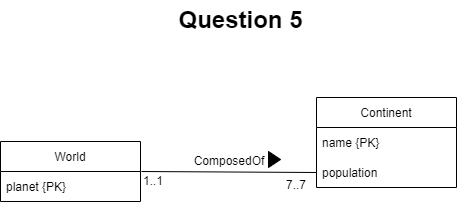

The diagram above was exported from draw.io. Its source (the exported page's mxGraphModel, read from the mxfile embedded in the PNG):
<mxGraphModel dx="1325" dy="585" grid="1" gridSize="10" guides="1" tooltips="1" connect="1" arrows="1" fold="1" page="1" pageScale="1" pageWidth="850" pageHeight="1100" math="0" shadow="0">
  <root>
    <mxCell id="0" />
    <mxCell id="1" parent="0" />
    <mxCell id="L3k7Y0KZ9HypQoj1b9QB-1" value="Question 5" style="text;strokeColor=none;fillColor=none;html=1;fontSize=24;fontStyle=1;verticalAlign=middle;align=center;" parent="1" vertex="1">
      <mxGeometry x="375" y="30" width="100" height="40" as="geometry" />
    </mxCell>
    <mxCell id="DJBT7Y1sgRSUmldRpp-h-2" value="Continent" style="swimlane;fontStyle=0;childLayout=stackLayout;horizontal=1;startSize=30;horizontalStack=0;resizeParent=1;resizeParentMax=0;resizeLast=0;collapsible=1;marginBottom=0;" parent="1" vertex="1">
      <mxGeometry x="501" y="127" width="140" height="90" as="geometry" />
    </mxCell>
    <mxCell id="DJBT7Y1sgRSUmldRpp-h-3" value="name {PK}" style="text;strokeColor=none;fillColor=none;align=left;verticalAlign=middle;spacingLeft=4;spacingRight=4;overflow=hidden;points=[[0,0.5],[1,0.5]];portConstraint=eastwest;rotatable=0;" parent="DJBT7Y1sgRSUmldRpp-h-2" vertex="1">
      <mxGeometry y="30" width="140" height="30" as="geometry" />
    </mxCell>
    <mxCell id="DJBT7Y1sgRSUmldRpp-h-4" value="population" style="text;strokeColor=none;fillColor=none;align=left;verticalAlign=middle;spacingLeft=4;spacingRight=4;overflow=hidden;points=[[0,0.5],[1,0.5]];portConstraint=eastwest;rotatable=0;" parent="DJBT7Y1sgRSUmldRpp-h-2" vertex="1">
      <mxGeometry y="60" width="140" height="30" as="geometry" />
    </mxCell>
    <mxCell id="DJBT7Y1sgRSUmldRpp-h-6" value="" style="endArrow=none;html=1;rounded=0;exitX=1;exitY=0.5;exitDx=0;exitDy=0;entryX=0;entryY=0.5;entryDx=0;entryDy=0;fillColor=#000000;" parent="1" target="DJBT7Y1sgRSUmldRpp-h-4" edge="1">
      <mxGeometry width="50" height="50" relative="1" as="geometry">
        <mxPoint x="326" y="201" as="sourcePoint" />
        <mxPoint x="450" y="230" as="targetPoint" />
      </mxGeometry>
    </mxCell>
    <mxCell id="DJBT7Y1sgRSUmldRpp-h-7" value="1..1" style="text;html=1;strokeColor=none;fillColor=none;align=center;verticalAlign=middle;whiteSpace=wrap;rounded=0;" parent="1" vertex="1">
      <mxGeometry x="308" y="196" width="60" height="30" as="geometry" />
    </mxCell>
    <mxCell id="DJBT7Y1sgRSUmldRpp-h-8" value="7..7" style="text;html=1;strokeColor=none;fillColor=none;align=center;verticalAlign=middle;whiteSpace=wrap;rounded=0;" parent="1" vertex="1">
      <mxGeometry x="451" y="200" width="60" height="30" as="geometry" />
    </mxCell>
    <mxCell id="DJBT7Y1sgRSUmldRpp-h-9" value="ComposedOf" style="text;html=1;strokeColor=none;fillColor=none;align=center;verticalAlign=middle;whiteSpace=wrap;rounded=0;" parent="1" vertex="1">
      <mxGeometry x="384" y="176" width="60" height="30" as="geometry" />
    </mxCell>
    <mxCell id="3vxuuEIeOdljVkqkqStn-1" value="World" style="swimlane;fontStyle=0;childLayout=stackLayout;horizontal=1;startSize=30;horizontalStack=0;resizeParent=1;resizeParentMax=0;resizeLast=0;collapsible=1;marginBottom=0;fillColor=#FFFFFF;" vertex="1" parent="1">
      <mxGeometry x="185" y="171" width="140" height="60" as="geometry" />
    </mxCell>
    <mxCell id="3vxuuEIeOdljVkqkqStn-2" value="planet {PK}" style="text;strokeColor=none;fillColor=none;align=left;verticalAlign=middle;spacingLeft=4;spacingRight=4;overflow=hidden;points=[[0,0.5],[1,0.5]];portConstraint=eastwest;rotatable=0;" vertex="1" parent="3vxuuEIeOdljVkqkqStn-1">
      <mxGeometry y="30" width="140" height="30" as="geometry" />
    </mxCell>
    <mxCell id="3vxuuEIeOdljVkqkqStn-5" value="" style="triangle;whiteSpace=wrap;html=1;fillColor=#000000;" vertex="1" parent="1">
      <mxGeometry x="453" y="181" width="12" height="16" as="geometry" />
    </mxCell>
  </root>
</mxGraphModel>